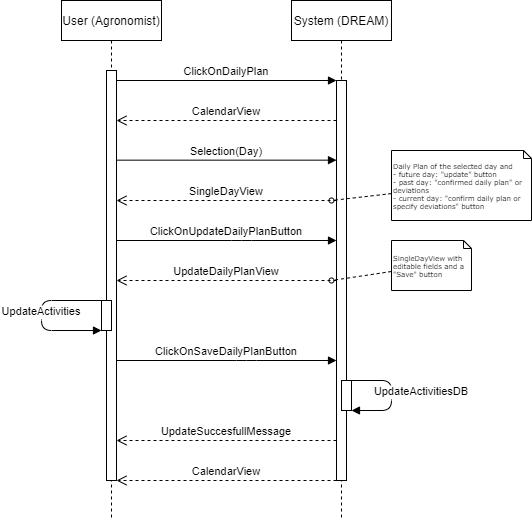

The diagram above was exported from draw.io. Its source (the exported page's mxGraphModel, read from the mxfile embedded in the PNG):
<mxGraphModel dx="1038" dy="641" grid="1" gridSize="10" guides="1" tooltips="1" connect="1" arrows="1" fold="1" page="1" pageScale="1" pageWidth="850" pageHeight="1100" math="0" shadow="0">
  <root>
    <mxCell id="0" />
    <mxCell id="1" parent="0" />
    <mxCell id="3nuBFxr9cyL0pnOWT2aG-5" value="System (DREAM)" style="shape=umlLifeline;perimeter=lifelinePerimeter;container=1;collapsible=0;recursiveResize=0;rounded=0;shadow=0;strokeWidth=1;" parent="1" vertex="1">
      <mxGeometry x="460" y="80" width="100" height="520" as="geometry" />
    </mxCell>
    <mxCell id="3nuBFxr9cyL0pnOWT2aG-6" value="" style="points=[];perimeter=orthogonalPerimeter;rounded=0;shadow=0;strokeWidth=1;" parent="3nuBFxr9cyL0pnOWT2aG-5" vertex="1">
      <mxGeometry x="45" y="80" width="10" height="400" as="geometry" />
    </mxCell>
    <mxCell id="-ki9tW6POzLssxUiX_zL-1" value="Selection(Day)" style="verticalAlign=bottom;endArrow=block;entryX=0;entryY=0;shadow=0;strokeWidth=1;" parent="3nuBFxr9cyL0pnOWT2aG-5" source="oifuDJaFlL9YiH6duvfB-2" edge="1">
      <mxGeometry relative="1" as="geometry">
        <mxPoint x="-175" y="159.66000000000008" as="sourcePoint" />
        <mxPoint x="45" y="159.6600000000001" as="targetPoint" />
      </mxGeometry>
    </mxCell>
    <mxCell id="B01SKg5sWWwUpjNL24C3-16" value="" style="points=[];perimeter=orthogonalPerimeter;rounded=0;shadow=0;strokeWidth=1;" parent="3nuBFxr9cyL0pnOWT2aG-5" vertex="1">
      <mxGeometry x="50" y="380" width="10" height="30" as="geometry" />
    </mxCell>
    <mxCell id="B01SKg5sWWwUpjNL24C3-17" value="UpdateActivitiesDB" style="verticalAlign=bottom;endArrow=block;shadow=0;strokeWidth=1;" parent="3nuBFxr9cyL0pnOWT2aG-5" source="B01SKg5sWWwUpjNL24C3-16" target="B01SKg5sWWwUpjNL24C3-16" edge="1">
      <mxGeometry x="0.0909" y="30" relative="1" as="geometry">
        <mxPoint x="-625" y="200" as="sourcePoint" />
        <mxPoint x="-455" y="200" as="targetPoint" />
        <Array as="points">
          <mxPoint x="100" y="380" />
          <mxPoint x="100" y="410" />
        </Array>
        <mxPoint as="offset" />
      </mxGeometry>
    </mxCell>
    <mxCell id="3nuBFxr9cyL0pnOWT2aG-7" value="CalendarView" style="verticalAlign=bottom;endArrow=open;dashed=1;endSize=8;shadow=0;strokeWidth=1;" parent="1" source="3nuBFxr9cyL0pnOWT2aG-6" target="oifuDJaFlL9YiH6duvfB-2" edge="1">
      <mxGeometry relative="1" as="geometry">
        <mxPoint x="285" y="200" as="targetPoint" />
        <Array as="points">
          <mxPoint x="370" y="200" />
        </Array>
      </mxGeometry>
    </mxCell>
    <mxCell id="3nuBFxr9cyL0pnOWT2aG-8" value="ClickOnDailyPlan" style="verticalAlign=bottom;endArrow=block;entryX=0;entryY=0;shadow=0;strokeWidth=1;" parent="1" source="oifuDJaFlL9YiH6duvfB-2" target="3nuBFxr9cyL0pnOWT2aG-6" edge="1">
      <mxGeometry relative="1" as="geometry">
        <mxPoint x="285" y="160.00000000000074" as="sourcePoint" />
      </mxGeometry>
    </mxCell>
    <mxCell id="-ki9tW6POzLssxUiX_zL-4" value="SingleDayView" style="verticalAlign=bottom;endArrow=open;dashed=1;endSize=8;shadow=0;strokeWidth=1;" parent="1" source="3nuBFxr9cyL0pnOWT2aG-6" target="oifuDJaFlL9YiH6duvfB-2" edge="1">
      <mxGeometry relative="1" as="geometry">
        <mxPoint x="285" y="280" as="targetPoint" />
        <mxPoint x="450" y="280" as="sourcePoint" />
        <Array as="points">
          <mxPoint x="365" y="280" />
        </Array>
      </mxGeometry>
    </mxCell>
    <mxCell id="oifuDJaFlL9YiH6duvfB-11" style="edgeStyle=none;rounded=0;html=1;dashed=1;labelBackgroundColor=none;startArrow=none;startFill=0;startSize=5;endArrow=oval;endFill=0;endSize=5;jettySize=auto;orthogonalLoop=1;strokeWidth=1;fontFamily=Verdana;fontSize=12" parent="1" source="oifuDJaFlL9YiH6duvfB-12" edge="1">
      <mxGeometry relative="1" as="geometry">
        <mxPoint x="500" y="280" as="targetPoint" />
        <Array as="points" />
      </mxGeometry>
    </mxCell>
    <mxCell id="oifuDJaFlL9YiH6duvfB-12" value="Daily Plan of the selected day and&lt;br&gt;- future day: &quot;update&quot; button&lt;br&gt;- past day: &quot;confirmed daily plan&quot; or deviations&lt;br&gt;- current day: &quot;confirm daily plan or specify deviations&quot; button" style="shape=note;whiteSpace=wrap;html=1;rounded=0;shadow=0;comic=0;labelBackgroundColor=none;strokeWidth=1;fontFamily=Verdana;fontSize=7;align=left;size=8;" parent="1" vertex="1">
      <mxGeometry x="560" y="230" width="140" height="70" as="geometry" />
    </mxCell>
    <mxCell id="oifuDJaFlL9YiH6duvfB-1" value="User (Agronomist)" style="shape=umlLifeline;perimeter=lifelinePerimeter;container=1;collapsible=0;recursiveResize=0;rounded=0;shadow=0;strokeWidth=1;" parent="1" vertex="1">
      <mxGeometry x="230" y="80" width="100" height="520" as="geometry" />
    </mxCell>
    <mxCell id="oifuDJaFlL9YiH6duvfB-2" value="" style="points=[];perimeter=orthogonalPerimeter;rounded=0;shadow=0;strokeWidth=1;" parent="oifuDJaFlL9YiH6duvfB-1" vertex="1">
      <mxGeometry x="45" y="70" width="10" height="410" as="geometry" />
    </mxCell>
    <mxCell id="B01SKg5sWWwUpjNL24C3-9" value="UpdateActivities" style="verticalAlign=bottom;endArrow=block;shadow=0;strokeWidth=1;" parent="oifuDJaFlL9YiH6duvfB-1" edge="1">
      <mxGeometry x="0.0667" relative="1" as="geometry">
        <mxPoint x="40" y="299.9999999999999" as="sourcePoint" />
        <mxPoint x="40" y="329.9999999999999" as="targetPoint" />
        <Array as="points">
          <mxPoint x="-20" y="300" />
          <mxPoint x="-20" y="330" />
        </Array>
        <mxPoint as="offset" />
      </mxGeometry>
    </mxCell>
    <mxCell id="B01SKg5sWWwUpjNL24C3-10" value="" style="points=[];perimeter=orthogonalPerimeter;rounded=0;shadow=0;strokeWidth=1;" parent="oifuDJaFlL9YiH6duvfB-1" vertex="1">
      <mxGeometry x="40" y="300" width="10" height="30" as="geometry" />
    </mxCell>
    <mxCell id="B01SKg5sWWwUpjNL24C3-2" value="ClickOnUpdateDailyPlanButton" style="verticalAlign=bottom;endArrow=block;shadow=0;strokeWidth=1;" parent="1" source="oifuDJaFlL9YiH6duvfB-2" target="3nuBFxr9cyL0pnOWT2aG-6" edge="1">
      <mxGeometry relative="1" as="geometry">
        <mxPoint x="285" y="319.5800000000001" as="sourcePoint" />
        <mxPoint x="505" y="319.5800000000001" as="targetPoint" />
        <Array as="points">
          <mxPoint x="410" y="320" />
        </Array>
      </mxGeometry>
    </mxCell>
    <mxCell id="B01SKg5sWWwUpjNL24C3-3" value="UpdateDailyPlanView" style="verticalAlign=bottom;endArrow=open;dashed=1;endSize=8;shadow=0;strokeWidth=1;" parent="1" source="3nuBFxr9cyL0pnOWT2aG-6" target="oifuDJaFlL9YiH6duvfB-2" edge="1">
      <mxGeometry relative="1" as="geometry">
        <mxPoint x="295" y="290" as="targetPoint" />
        <mxPoint x="515" y="290" as="sourcePoint" />
        <Array as="points">
          <mxPoint x="450" y="360" />
        </Array>
      </mxGeometry>
    </mxCell>
    <mxCell id="B01SKg5sWWwUpjNL24C3-7" style="edgeStyle=none;rounded=0;html=1;dashed=1;labelBackgroundColor=none;startArrow=none;startFill=0;startSize=5;endArrow=oval;endFill=0;endSize=5;jettySize=auto;orthogonalLoop=1;strokeWidth=1;fontFamily=Verdana;fontSize=12" parent="1" source="B01SKg5sWWwUpjNL24C3-8" edge="1">
      <mxGeometry relative="1" as="geometry">
        <mxPoint x="500" y="360" as="targetPoint" />
        <Array as="points" />
      </mxGeometry>
    </mxCell>
    <mxCell id="B01SKg5sWWwUpjNL24C3-8" value="SingleDayView with editable fields and a &quot;Save&quot; button" style="shape=note;whiteSpace=wrap;html=1;rounded=0;shadow=0;comic=0;labelBackgroundColor=none;strokeWidth=1;fontFamily=Verdana;fontSize=7;align=left;size=8;" parent="1" vertex="1">
      <mxGeometry x="560" y="320" width="80" height="50" as="geometry" />
    </mxCell>
    <mxCell id="B01SKg5sWWwUpjNL24C3-11" value="ClickOnSaveDailyPlanButton" style="verticalAlign=bottom;endArrow=block;shadow=0;strokeWidth=1;" parent="1" source="oifuDJaFlL9YiH6duvfB-2" target="3nuBFxr9cyL0pnOWT2aG-6" edge="1">
      <mxGeometry relative="1" as="geometry">
        <mxPoint x="290" y="440" as="sourcePoint" />
        <mxPoint x="510" y="440" as="targetPoint" />
        <Array as="points">
          <mxPoint x="415" y="440" />
        </Array>
      </mxGeometry>
    </mxCell>
    <mxCell id="B01SKg5sWWwUpjNL24C3-13" value="CalendarView" style="verticalAlign=bottom;endArrow=open;dashed=1;endSize=8;shadow=0;strokeWidth=1;" parent="1" source="3nuBFxr9cyL0pnOWT2aG-6" target="oifuDJaFlL9YiH6duvfB-2" edge="1">
      <mxGeometry relative="1" as="geometry">
        <mxPoint x="280" y="520" as="targetPoint" />
        <Array as="points">
          <mxPoint x="365" y="560" />
        </Array>
        <mxPoint x="500" y="520" as="sourcePoint" />
      </mxGeometry>
    </mxCell>
    <mxCell id="B01SKg5sWWwUpjNL24C3-12" value="UpdateSuccesfullMessage" style="verticalAlign=bottom;endArrow=open;dashed=1;endSize=8;shadow=0;strokeWidth=1;" parent="1" source="3nuBFxr9cyL0pnOWT2aG-6" target="oifuDJaFlL9YiH6duvfB-2" edge="1">
      <mxGeometry relative="1" as="geometry">
        <mxPoint x="280" y="480" as="targetPoint" />
        <Array as="points">
          <mxPoint x="460" y="520" />
          <mxPoint x="370" y="520" />
        </Array>
        <mxPoint x="505" y="480" as="sourcePoint" />
      </mxGeometry>
    </mxCell>
  </root>
</mxGraphModel>